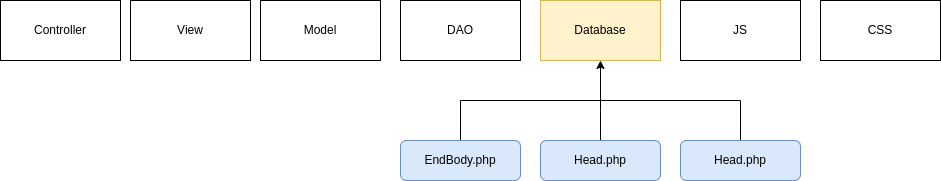

The diagram above was exported from draw.io. Its source (the exported page's mxGraphModel, read from the mxfile embedded in the PNG):
<mxGraphModel dx="1350" dy="777" grid="1" gridSize="10" guides="1" tooltips="1" connect="1" arrows="1" fold="1" page="1" pageScale="1" pageWidth="850" pageHeight="1100" math="0" shadow="0">
  <root>
    <mxCell id="0" />
    <mxCell id="1" parent="0" />
    <mxCell id="i1LPZ3ep-hpqXSGETCOq-1" value="Model" style="rounded=0;whiteSpace=wrap;html=1;" parent="1" vertex="1">
      <mxGeometry x="270" y="180" width="120" height="60" as="geometry" />
    </mxCell>
    <mxCell id="i1LPZ3ep-hpqXSGETCOq-3" value="View" style="rounded=0;whiteSpace=wrap;html=1;" parent="1" vertex="1">
      <mxGeometry x="140" y="180" width="120" height="60" as="geometry" />
    </mxCell>
    <mxCell id="i1LPZ3ep-hpqXSGETCOq-5" value="Controller" style="rounded=0;whiteSpace=wrap;html=1;" parent="1" vertex="1">
      <mxGeometry x="10" y="180" width="120" height="60" as="geometry" />
    </mxCell>
    <mxCell id="i1LPZ3ep-hpqXSGETCOq-6" value="DAO" style="rounded=0;whiteSpace=wrap;html=1;" parent="1" vertex="1">
      <mxGeometry x="410" y="180" width="120" height="60" as="geometry" />
    </mxCell>
    <mxCell id="i1LPZ3ep-hpqXSGETCOq-7" value="Database" style="rounded=0;whiteSpace=wrap;html=1;fillColor=#fff2cc;strokeColor=#d6b656;" parent="1" vertex="1">
      <mxGeometry x="550" y="180" width="120" height="60" as="geometry" />
    </mxCell>
    <mxCell id="i1LPZ3ep-hpqXSGETCOq-8" value="JS" style="rounded=0;whiteSpace=wrap;html=1;" parent="1" vertex="1">
      <mxGeometry x="690" y="180" width="120" height="60" as="geometry" />
    </mxCell>
    <mxCell id="i1LPZ3ep-hpqXSGETCOq-10" value="CSS" style="rounded=0;whiteSpace=wrap;html=1;" parent="1" vertex="1">
      <mxGeometry x="830" y="180" width="120" height="60" as="geometry" />
    </mxCell>
    <mxCell id="NaNBFKq_oAz-Wu749ZEQ-10" style="edgeStyle=orthogonalEdgeStyle;rounded=0;orthogonalLoop=1;jettySize=auto;html=1;exitX=0.5;exitY=0;exitDx=0;exitDy=0;endArrow=none;endFill=0;entryX=0.5;entryY=0;entryDx=0;entryDy=0;" parent="1" edge="1">
      <mxGeometry relative="1" as="geometry">
        <mxPoint x="130" y="320" as="targetPoint" />
        <Array as="points">
          <mxPoint x="390" y="280" />
          <mxPoint x="130" y="280" />
        </Array>
      </mxGeometry>
    </mxCell>
    <mxCell id="NaNBFKq_oAz-Wu749ZEQ-11" style="edgeStyle=orthogonalEdgeStyle;rounded=0;orthogonalLoop=1;jettySize=auto;html=1;exitX=0.5;exitY=0;exitDx=0;exitDy=0;endArrow=classic;endFill=1;entryX=0.5;entryY=1;entryDx=0;entryDy=0;" parent="1" target="i1LPZ3ep-hpqXSGETCOq-7" edge="1">
      <mxGeometry relative="1" as="geometry">
        <mxPoint x="610" y="280" as="targetPoint" />
        <Array as="points">
          <mxPoint x="470" y="320" />
          <mxPoint x="470" y="280" />
          <mxPoint x="610" y="280" />
        </Array>
        <mxPoint x="520" y="320" as="sourcePoint" />
      </mxGeometry>
    </mxCell>
    <mxCell id="cwWfU9ja0wrKA5Gc9Pvg-2" value="EndBody.php" style="rounded=1;whiteSpace=wrap;html=1;fillColor=#dae8fc;strokeColor=#6c8ebf;" parent="1" vertex="1">
      <mxGeometry x="410" y="320" width="120" height="40" as="geometry" />
    </mxCell>
    <mxCell id="1calIgZBfV48eRsHleM2-3" style="edgeStyle=orthogonalEdgeStyle;rounded=0;orthogonalLoop=1;jettySize=auto;html=1;exitX=0.5;exitY=0;exitDx=0;exitDy=0;startArrow=none;startFill=0;endArrow=none;endFill=0;" parent="1" source="cwWfU9ja0wrKA5Gc9Pvg-4" edge="1">
      <mxGeometry relative="1" as="geometry">
        <mxPoint x="610" y="280" as="targetPoint" />
        <Array as="points">
          <mxPoint x="610" y="290" />
          <mxPoint x="610" y="290" />
        </Array>
      </mxGeometry>
    </mxCell>
    <mxCell id="cwWfU9ja0wrKA5Gc9Pvg-4" value="Head.php" style="rounded=1;whiteSpace=wrap;html=1;fillColor=#dae8fc;strokeColor=#6c8ebf;" parent="1" vertex="1">
      <mxGeometry x="550" y="320" width="120" height="40" as="geometry" />
    </mxCell>
    <mxCell id="1calIgZBfV48eRsHleM2-4" style="edgeStyle=orthogonalEdgeStyle;rounded=0;orthogonalLoop=1;jettySize=auto;html=1;exitX=0.5;exitY=0;exitDx=0;exitDy=0;startArrow=none;startFill=0;endArrow=none;endFill=0;" parent="1" source="1calIgZBfV48eRsHleM2-1" edge="1">
      <mxGeometry relative="1" as="geometry">
        <mxPoint x="610" y="280" as="targetPoint" />
        <Array as="points">
          <mxPoint x="750" y="280" />
        </Array>
      </mxGeometry>
    </mxCell>
    <mxCell id="1calIgZBfV48eRsHleM2-1" value="Head.php" style="rounded=1;whiteSpace=wrap;html=1;fillColor=#dae8fc;strokeColor=#6c8ebf;" parent="1" vertex="1">
      <mxGeometry x="690" y="320" width="120" height="40" as="geometry" />
    </mxCell>
  </root>
</mxGraphModel>